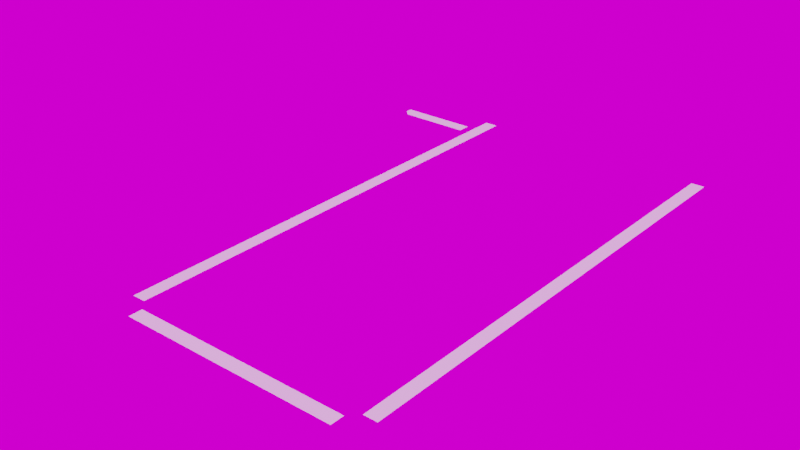 # Source: hudModel.blend  (saved by Blender 3.4.6; exported with 4.5.12 LTS)
import bpy
from mathutils import Matrix  # noqa: F401  (used for matrix-valued properties, if any)

bpy.ops.wm.read_factory_settings(use_empty=True)
scene = bpy.context.scene
scene.name = 'Scene'

# ---- collections
col_collection_1 = bpy.data.collections.new('Collection 1'); scene.collection.children.link(col_collection_1)

# ---- images (referenced by path relative to the original .blend; pixels are not part of the script)
import os
ASSET_DIR = os.environ.get("B2B_ASSET_DIR", "")  # directory of the original .blend (textures are referenced by path, not embedded)
HERE = os.path.dirname(os.path.abspath(__file__))  # packed textures are extracted next to this script under _unpacked/

def load_image(name, relpath, width, height, colorspace="sRGB"):
    """Load a texture the original file referenced (path relative to the .blend, or extracted next to this script)."""
    p = next((c for c in (os.path.join(HERE, relpath), os.path.join(ASSET_DIR, relpath)) if relpath and os.path.exists(c)), "")
    if p:
        img = bpy.data.images.load(p, check_existing=True)
        img.name = name
    else:  # same state as the original file: an image datablock whose file is absent (Cycles renders it pink)
        img = bpy.data.images.new(name, width, height)
        img.source = "FILE"
        img.filepath = "//" + (relpath or name)
    img.colorspace_settings.name = colorspace
    return img
img_blank_tile_png = load_image('blank_tile.png', 'blank_tile.png', 1024, 1024, 'sRGB')
img_wobbly_bridge_2k_hdr = load_image('wobbly_bridge_2k.hdr', 'wobbly_bridge_2k.hdr', 1024, 1024, 'Linear Rec.709')

# ---- materials (node trees are filled in below, after node groups)
mat_material = bpy.data.materials.new('Material')
mat_material.surface_render_method = 'BLENDED'
mat_material.blend_method = 'BLEND'

# ---- node groups
ng_geometry_nodes = bpy.data.node_groups.new('Geometry Nodes', 'GeometryNodeTree')
_s = ng_geometry_nodes.interface.new_socket(name='Geometry', in_out='OUTPUT', socket_type='NodeSocketGeometry')
_s = ng_geometry_nodes.interface.new_socket(name='Geometry', in_out='INPUT', socket_type='NodeSocketGeometry')
ng_geometry_nodes.is_modifier = True
_N = ng_geometry_nodes.nodes; _L = ng_geometry_nodes.links
n0 = _N.new('GeometryNodeStoreNamedAttribute'); n0.name = 'Store Named Attribute'; n0.location = (-215, 140)
n0.data_type = 'FLOAT_VECTOR'
n0.domain = 'CORNER'
n0.inputs[2].default_value = 'uv_map'
n1 = _N.new('NodeGroupOutput'); n1.name = 'Group Output'; n1.location = (600, 0)
n2 = _N.new('ShaderNodeMath'); n2.name = 'Math'; n2.location = (-560, 80)
n2.hide = True
n2.operation = 'MULTIPLY'
n2.inputs[1].default_value = 1.0
n3 = _N.new('ShaderNodeMath'); n3.name = 'Math.005'; n3.location = (-560, -60)
n3.width = 145
n3.hide = True
n3.inputs[1].default_value = 1.0
n4 = _N.new('ShaderNodeMath'); n4.name = 'Math.004'; n4.location = (-560, -20)
n4.width = 145
n4.hide = True
n4.inputs[1].default_value = 1.0
n5 = _N.new('ShaderNodeMath'); n5.name = 'Math.001'; n5.location = (-560, 40)
n5.width = 145
n5.hide = True
n5.operation = 'MULTIPLY'
n5.inputs[1].default_value = 1.0
n6 = _N.new('GeometryNodeMeshGrid'); n6.name = 'Grid'; n6.location = (-240, 140)
n7 = _N.new('ShaderNodeCombineXYZ'); n7.name = 'Combine XYZ'; n7.location = (-240, -20)
n8 = _N.new('ShaderNodeVectorMath'); n8.name = 'Vector Math'; n8.location = (-60, 0)
n8.operation = 'SCALE'
n8.inputs[3].default_value = 0.5
n9 = _N.new('GeometryNodeTransform'); n9.name = 'Transform'; n9.location = (160, 140)
n10 = _N.new('FunctionNodeInputInt'); n10.name = 'Integer.001'; n10.location = (-800, -20)
n10.integer = 22
n10.outputs[0].default_value = 0
n11 = _N.new('FunctionNodeInputInt'); n11.name = 'Integer'; n11.location = (-800, 80)
n11.integer = 10
n11.outputs[0].default_value = 0
n12 = _N.new('GeometryNodeSetMaterial'); n12.name = 'Set Material'; n12.location = (380, 120)
n12.inputs[2].default_value = mat_material
_L.new(n12.outputs[0], n1.inputs[0])
_L.new(n4.outputs[0], n6.inputs[2])
_L.new(n3.outputs[0], n6.inputs[3])
_L.new(n11.outputs[0], n2.inputs[0])
_L.new(n10.outputs[0], n5.inputs[0])
_L.new(n5.outputs[0], n6.inputs[1])
_L.new(n2.outputs[0], n6.inputs[0])
_L.new(n0.outputs[0], n9.inputs[0])
_L.new(n2.outputs[0], n7.inputs[0])
_L.new(n5.outputs[0], n7.inputs[1])
_L.new(n8.outputs[0], n9.inputs[1])
_L.new(n7.outputs[0], n8.inputs[0])
_L.new(n11.outputs[0], n4.inputs[0])
_L.new(n10.outputs[0], n3.inputs[0])
_L.new(n9.outputs[0], n12.inputs[0])
_L.new(n6.outputs[0], n0.inputs[0])
_L.new(n6.outputs[1], n0.inputs[3])
n1.is_active_output = True

# ---- material node trees
mat_material.use_nodes = True; mat_material.node_tree.nodes.clear()
_N = mat_material.node_tree.nodes; _L = mat_material.node_tree.links
n0 = _N.new('ShaderNodeUVMap'); n0.name = 'UV Map'; n0.location = (-200, 460)
n1 = _N.new('ShaderNodeBsdfTransparent'); n1.name = 'Transparent BSDF'; n1.location = (80, 660)
n2 = _N.new('ShaderNodeOutputMaterial'); n2.name = 'Material Output'; n2.location = (520, 600)
n3 = _N.new('ShaderNodeTexImage'); n3.name = 'Image Texture'; n3.location = (20, 460)
n3.image = img_blank_tile_png
n4 = _N.new('ShaderNodeMixShader'); n4.name = 'Mix Shader'; n4.location = (290, 660)
_L.new(n0.outputs[0], n3.inputs[0])
_L.new(n1.outputs[0], n4.inputs[1])
_L.new(n3.outputs[0], n4.inputs[2])
_L.new(n4.outputs[0], n2.inputs[0])
n2.is_active_output = True

# ---- world
world_world = bpy.data.worlds.new('World'); scene.world = world_world
world_world.use_nodes = True; world_world.node_tree.nodes.clear()
_N = world_world.node_tree.nodes; _L = world_world.node_tree.links
n0 = _N.new('ShaderNodeOutputWorld'); n0.name = 'World Output'; n0.location = (300, 300)
n1 = _N.new('ShaderNodeBackground'); n1.name = 'Background'; n1.location = (10, 300)
n2 = _N.new('ShaderNodeTexEnvironment'); n2.name = 'Environment Texture'; n2.location = (-360, 300)
n2.image = img_wobbly_bridge_2k_hdr
_L.new(n1.outputs[0], n0.inputs[0])
_L.new(n2.outputs[0], n1.inputs[0])
n0.is_active_output = True
world_world.color = (0.05088, 0.05088, 0.05088)
world_world.use_sun_shadow = False
world_world.sun_shadow_jitter_overblur = 0.0

# ---- meshes
me_vert = bpy.data.meshes.new('Vert')
me_vert.from_pydata([(0.0, 0.0, 0.0), (0.0, 1.0, 0.0), (0.0, 2.0, 0.0), (0.0, 3.0, 0.0), (0.0, 4.0, 0.0), (0.0, 5.0, 0.0), (0.0, 6.0, 0.0), (0.0, 7.0, 0.0), (0.0, 8.0, 0.0), (0.0, 9.0, 0.0), (0.0, 10.0, 0.0), (0.0, 11.0, 0.0), (0.0, 12.0, 0.0), (0.0, 13.0, 0.0), (0.0, 14.0, 0.0), (0.0, 15.0, 0.0), (0.0, 16.0, 0.0), (0.0, 17.0, 0.0), (0.0, 18.0, 0.0), (0.0, 19.0, 0.0), (0.0, 20.0, 0.0), (0.0, 21.0, 0.0), (0.0, 22.0, 0.0), (1.0, 0.0, 0.0), (1.0, 1.0, 0.0), (1.0, 2.0, 0.0), (1.0, 3.0, 0.0), (1.0, 4.0, 0.0), (1.0, 5.0, 0.0), (1.0, 6.0, 0.0), (1.0, 7.0, 0.0), (1.0, 8.0, 0.0), (1.0, 9.0, 0.0), (1.0, 10.0, 0.0), (1.0, 11.0, 0.0), (1.0, 12.0, 0.0), (1.0, 13.0, 0.0), (1.0, 14.0, 0.0), (1.0, 15.0, 0.0), (1.0, 16.0, 0.0), (1.0, 17.0, 0.0), (1.0, 18.0, 0.0), (1.0, 19.0, 0.0), (1.0, 20.0, 0.0), (1.0, 21.0, 0.0), (1.0, 22.0, 0.0), (2.0, 0.0, 0.0), (2.0, 1.0, 0.0), (2.0, 2.0, 0.0), (2.0, 3.0, 0.0), (2.0, 4.0, 0.0), (2.0, 5.0, 0.0), (2.0, 6.0, 0.0), (2.0, 7.0, 0.0), (2.0, 8.0, 0.0), (2.0, 9.0, 0.0), (2.0, 10.0, 0.0), (2.0, 11.0, 0.0), (2.0, 12.0, 0.0), (2.0, 13.0, 0.0), (2.0, 14.0, 0.0), (2.0, 15.0, 0.0), (2.0, 16.0, 0.0), (2.0, 17.0, 0.0), (2.0, 18.0, 0.0), (2.0, 19.0, 0.0), (2.0, 20.0, 0.0), (2.0, 21.0, 0.0), (2.0, 22.0, 0.0), (3.0, 0.0, 0.0), (3.0, 1.0, 0.0), (3.0, 2.0, 0.0), (3.0, 3.0, 0.0), (3.0, 4.0, 0.0), (3.0, 5.0, 0.0), (3.0, 6.0, 0.0), (3.0, 7.0, 0.0), (3.0, 8.0, 0.0), (3.0, 9.0, 0.0), (3.0, 10.0, 0.0), (3.0, 11.0, 0.0), (3.0, 12.0, 0.0), (3.0, 13.0, 0.0), (3.0, 14.0, 0.0), (3.0, 15.0, 0.0), (3.0, 16.0, 0.0), (3.0, 17.0, 0.0), (3.0, 18.0, 0.0), (3.0, 19.0, 0.0), (3.0, 20.0, 0.0), (3.0, 21.0, 0.0), (3.0, 22.0, 0.0), (4.0, 0.0, 0.0), (4.0, 1.0, 0.0), (4.0, 2.0, 0.0), (4.0, 3.0, 0.0), (4.0, 4.0, 0.0), (4.0, 5.0, 0.0), (4.0, 6.0, 0.0), (4.0, 7.0, 0.0), (4.0, 8.0, 0.0), (4.0, 9.0, 0.0), (4.0, 10.0, 0.0), (4.0, 11.0, 0.0), (4.0, 12.0, 0.0), (4.0, 13.0, 0.0), (4.0, 14.0, 0.0), (4.0, 15.0, 0.0), (4.0, 16.0, 0.0), (4.0, 17.0, 0.0), (4.0, 18.0, 0.0), (4.0, 19.0, 0.0), (4.0, 20.0, 0.0), (4.0, 21.0, 0.0), (4.0, 22.0, 0.0), (5.0, 0.0, 0.0), (5.0, 1.0, 0.0), (5.0, 2.0, 0.0), (5.0, 3.0, 0.0), (5.0, 4.0, 0.0), (5.0, 5.0, 0.0), (5.0, 6.0, 0.0), (5.0, 7.0, 0.0), (5.0, 8.0, 0.0), (5.0, 9.0, 0.0), (5.0, 10.0, 0.0), (5.0, 11.0, 0.0), (5.0, 12.0, 0.0), (5.0, 13.0, 0.0), (5.0, 14.0, 0.0), (5.0, 15.0, 0.0), (5.0, 16.0, 0.0), (5.0, 17.0, 0.0), (5.0, 18.0, 0.0), (5.0, 19.0, 0.0), (5.0, 20.0, 0.0), (5.0, 21.0, 0.0), (5.0, 22.0, 0.0), (6.0, 0.0, 0.0), (6.0, 1.0, 0.0), (6.0, 2.0, 0.0), (6.0, 3.0, 0.0), (6.0, 4.0, 0.0), (6.0, 5.0, 0.0), (6.0, 6.0, 0.0), (6.0, 7.0, 0.0), (6.0, 8.0, 0.0), (6.0, 9.0, 0.0), (6.0, 10.0, 0.0), (6.0, 11.0, 0.0), (6.0, 12.0, 0.0), (6.0, 13.0, 0.0), (6.0, 14.0, 0.0), (6.0, 15.0, 0.0), (6.0, 16.0, 0.0), (6.0, 17.0, 0.0), (6.0, 18.0, 0.0), (6.0, 19.0, 0.0), (6.0, 20.0, 0.0), (6.0, 21.0, 0.0), (6.0, 22.0, 0.0), (7.0, 0.0, 0.0), (7.0, 1.0, 0.0), (7.0, 2.0, 0.0), (7.0, 3.0, 0.0), (7.0, 4.0, 0.0), (7.0, 5.0, 0.0), (7.0, 6.0, 0.0), (7.0, 7.0, 0.0), (7.0, 8.0, 0.0), (7.0, 9.0, 0.0), (7.0, 10.0, 0.0), (7.0, 11.0, 0.0), (7.0, 12.0, 0.0), (7.0, 13.0, 0.0), (7.0, 14.0, 0.0), (7.0, 15.0, 0.0), (7.0, 16.0, 0.0), (7.0, 17.0, 0.0), (7.0, 18.0, 0.0), (7.0, 19.0, 0.0), (7.0, 20.0, 0.0), (7.0, 21.0, 0.0), (7.0, 22.0, 0.0), (8.0, 0.0, 0.0), (8.0, 1.0, 0.0), (8.0, 2.0, 0.0), (8.0, 3.0, 0.0), (8.0, 4.0, 0.0), (8.0, 5.0, 0.0), (8.0, 6.0, 0.0), (8.0, 7.0, 0.0), (8.0, 8.0, 0.0), (8.0, 9.0, 0.0), (8.0, 10.0, 0.0), (8.0, 11.0, 0.0), (8.0, 12.0, 0.0), (8.0, 13.0, 0.0), (8.0, 14.0, 0.0), (8.0, 15.0, 0.0), (8.0, 16.0, 0.0), (8.0, 17.0, 0.0), (8.0, 18.0, 0.0), (8.0, 19.0, 0.0), (8.0, 20.0, 0.0), (8.0, 21.0, 0.0), (8.0, 22.0, 0.0), (9.0, 0.0, 0.0), (9.0, 1.0, 0.0), (9.0, 2.0, 0.0), (9.0, 3.0, 0.0), (9.0, 4.0, 0.0), (9.0, 5.0, 0.0), (9.0, 6.0, 0.0), (9.0, 7.0, 0.0), (9.0, 8.0, 0.0), (9.0, 9.0, 0.0), (9.0, 10.0, 0.0), (9.0, 11.0, 0.0), (9.0, 12.0, 0.0), (9.0, 13.0, 0.0), (9.0, 14.0, 0.0), (9.0, 15.0, 0.0), (9.0, 16.0, 0.0), (9.0, 17.0, 0.0), (9.0, 18.0, 0.0), (9.0, 19.0, 0.0), (9.0, 20.0, 0.0), (9.0, 21.0, 0.0), (9.0, 22.0, 0.0), (10.0, 0.0, 0.0), (10.0, 1.0, 0.0), (10.0, 2.0, 0.0), (10.0, 3.0, 0.0), (10.0, 4.0, 0.0), (10.0, 5.0, 0.0), (10.0, 6.0, 0.0), (10.0, 7.0, 0.0), (10.0, 8.0, 0.0), (10.0, 9.0, 0.0), (10.0, 10.0, 0.0), (10.0, 11.0, 0.0), (10.0, 12.0, 0.0), (10.0, 13.0, 0.0), (10.0, 14.0, 0.0), (10.0, 15.0, 0.0), (10.0, 16.0, 0.0), (10.0, 17.0, 0.0), (10.0, 18.0, 0.0), (10.0, 19.0, 0.0), (10.0, 20.0, 0.0), (10.0, 21.0, 0.0), (10.0, 22.0, 0.0)], [], [(0, 23, 24, 1), (1, 24, 25, 2), (2, 25, 26, 3), (3, 26, 27, 4), (4, 27, 28, 5), (5, 28, 29, 6), (6, 29, 30, 7), (7, 30, 31, 8), (8, 31, 32, 9), (9, 32, 33, 10), (10, 33, 34, 11), (11, 34, 35, 12), (12, 35, 36, 13), (13, 36, 37, 14), (14, 37, 38, 15), (15, 38, 39, 16), (16, 39, 40, 17), (17, 40, 41, 18), (18, 41, 42, 19), (19, 42, 43, 20), (20, 43, 44, 21), (21, 44, 45, 22), (23, 46, 47, 24), (24, 47, 48, 25), (25, 48, 49, 26), (26, 49, 50, 27), (27, 50, 51, 28), (28, 51, 52, 29), (29, 52, 53, 30), (30, 53, 54, 31), (31, 54, 55, 32), (32, 55, 56, 33), (33, 56, 57, 34), (34, 57, 58, 35), (35, 58, 59, 36), (36, 59, 60, 37), (37, 60, 61, 38), (38, 61, 62, 39), (39, 62, 63, 40), (40, 63, 64, 41), (41, 64, 65, 42), (42, 65, 66, 43), (43, 66, 67, 44), (44, 67, 68, 45), (46, 69, 70, 47), (47, 70, 71, 48), (48, 71, 72, 49), (49, 72, 73, 50), (50, 73, 74, 51), (51, 74, 75, 52), (52, 75, 76, 53), (53, 76, 77, 54), (54, 77, 78, 55), (55, 78, 79, 56), (56, 79, 80, 57), (57, 80, 81, 58), (58, 81, 82, 59), (59, 82, 83, 60), (60, 83, 84, 61), (61, 84, 85, 62), (62, 85, 86, 63), (63, 86, 87, 64), (64, 87, 88, 65), (65, 88, 89, 66), (66, 89, 90, 67), (67, 90, 91, 68), (69, 92, 93, 70), (70, 93, 94, 71), (71, 94, 95, 72), (72, 95, 96, 73), (73, 96, 97, 74), (74, 97, 98, 75), (75, 98, 99, 76), (76, 99, 100, 77), (77, 100, 101, 78), (78, 101, 102, 79), (79, 102, 103, 80), (80, 103, 104, 81), (81, 104, 105, 82), (82, 105, 106, 83), (83, 106, 107, 84), (84, 107, 108, 85), (85, 108, 109, 86), (86, 109, 110, 87), (87, 110, 111, 88), (88, 111, 112, 89), (89, 112, 113, 90), (90, 113, 114, 91), (92, 115, 116, 93), (93, 116, 117, 94), (94, 117, 118, 95), (95, 118, 119, 96), (96, 119, 120, 97), (97, 120, 121, 98), (98, 121, 122, 99), (99, 122, 123, 100), (100, 123, 124, 101), (101, 124, 125, 102), (102, 125, 126, 103), (103, 126, 127, 104), (104, 127, 128, 105), (105, 128, 129, 106), (106, 129, 130, 107), (107, 130, 131, 108), (108, 131, 132, 109), (109, 132, 133, 110), (110, 133, 134, 111), (111, 134, 135, 112), (112, 135, 136, 113), (113, 136, 137, 114), (115, 138, 139, 116), (116, 139, 140, 117), (117, 140, 141, 118), (118, 141, 142, 119), (119, 142, 143, 120), (120, 143, 144, 121), (121, 144, 145, 122), (122, 145, 146, 123), (123, 146, 147, 124), (124, 147, 148, 125), (125, 148, 149, 126), (126, 149, 150, 127), (127, 150, 151, 128), (128, 151, 152, 129), (129, 152, 153, 130), (130, 153, 154, 131), (131, 154, 155, 132), (132, 155, 156, 133), (133, 156, 157, 134), (134, 157, 158, 135), (135, 158, 159, 136), (136, 159, 160, 137), (138, 161, 162, 139), (139, 162, 163, 140), (140, 163, 164, 141), (141, 164, 165, 142), (142, 165, 166, 143), (143, 166, 167, 144), (144, 167, 168, 145), (145, 168, 169, 146), (146, 169, 170, 147), (147, 170, 171, 148), (148, 171, 172, 149), (149, 172, 173, 150), (150, 173, 174, 151), (151, 174, 175, 152), (152, 175, 176, 153), (153, 176, 177, 154), (154, 177, 178, 155), (155, 178, 179, 156), (156, 179, 180, 157), (157, 180, 181, 158), (158, 181, 182, 159), (159, 182, 183, 160), (161, 184, 185, 162), (162, 185, 186, 163), (163, 186, 187, 164), (164, 187, 188, 165), (165, 188, 189, 166), (166, 189, 190, 167), (167, 190, 191, 168), (168, 191, 192, 169), (169, 192, 193, 170), (170, 193, 194, 171), (171, 194, 195, 172), (172, 195, 196, 173), (173, 196, 197, 174), (174, 197, 198, 175), (175, 198, 199, 176), (176, 199, 200, 177), (177, 200, 201, 178), (178, 201, 202, 179), (179, 202, 203, 180), (180, 203, 204, 181), (181, 204, 205, 182), (182, 205, 206, 183), (184, 207, 208, 185), (185, 208, 209, 186), (186, 209, 210, 187), (187, 210, 211, 188), (188, 211, 212, 189), (189, 212, 213, 190), (190, 213, 214, 191), (191, 214, 215, 192), (192, 215, 216, 193), (193, 216, 217, 194), (194, 217, 218, 195), (195, 218, 219, 196), (196, 219, 220, 197), (197, 220, 221, 198), (198, 221, 222, 199), (199, 222, 223, 200), (200, 223, 224, 201), (201, 224, 225, 202), (202, 225, 226, 203), (203, 226, 227, 204), (204, 227, 228, 205), (205, 228, 229, 206), (207, 230, 231, 208), (208, 231, 232, 209), (209, 232, 233, 210), (210, 233, 234, 211), (211, 234, 235, 212), (212, 235, 236, 213), (213, 236, 237, 214), (214, 237, 238, 215), (215, 238, 239, 216), (216, 239, 240, 217), (217, 240, 241, 218), (218, 241, 242, 219), (219, 242, 243, 220), (220, 243, 244, 221), (221, 244, 245, 222), (222, 245, 246, 223), (223, 246, 247, 224), (224, 247, 248, 225), (225, 248, 249, 226), (226, 249, 250, 227), (227, 250, 251, 228), (228, 251, 252, 229)])
me_vert.polygons.foreach_set('material_index', [1, 1, 1, 1, 1, 1, 1, 1, 1, 1, 1, 1, 1, 1, 1, 1, 1, 1, 1, 1, 1, 1, 1, 1, 1, 1, 1, 1, 1, 1, 1, 1, 1, 1, 1, 1, 1, 1, 1, 1, 1, 1, 1, 1, 1, 1, 1, 1, 1, 1, 1, 1, 1, 1, 1, 1, 1, 1, 1, 1, 1, 1, 1, 1, 1, 1, 1, 1, 1, 1, 1, 1, 1, 1, 1, 1, 1, 1, 1, 1, 1, 1, 1, 1, 1, 1, 1, 1, 1, 1, 1, 1, 1, 1, 1, 1, 1, 1, 1, 1, 1, 1, 1, 1, 1, 1, 1, 1, 1, 1, 1, 1, 1, 1, 1, 1, 1, 1, 1, 1, 1, 1, 1, 1, 1, 1, 1, 1, 1, 1, 1, 1, 1, 1, 1, 1, 1, 1, 1, 1, 1, 1, 1, 1, 1, 1, 1, 1, 1, 1, 1, 1, 1, 1, 1, 1, 1, 1, 1, 1, 1, 1, 1, 1, 1, 1, 1, 1, 1, 1, 1, 1, 1, 1, 1, 1, 1, 1, 1, 1, 1, 1, 1, 1, 1, 1, 1, 1, 1, 1, 1, 1, 1, 1, 1, 1, 1, 1, 1, 1, 1, 1, 1, 1, 1, 1, 1, 1, 1, 1, 1, 1, 1, 1, 1, 1, 1, 1, 1, 1])
_uv = me_vert.uv_layers.new(name='uv_map')
_uv.uv.foreach_set('vector', [0.0, 0.0, 0.1, 0.0, 0.1, 0.04545, 0.0, 0.04545, 0.0, 0.04545, 0.1, 0.04545, 0.1, 0.09091, 0.0, 0.09091, 0.0, 0.09091, 0.1, 0.09091, 0.1, 0.1364, 0.0, 0.1364, 0.0, 0.1364, 0.1, 0.1364, 0.1, 0.1818, 0.0, 0.1818, 0.0, 0.1818, 0.1, 0.1818, 0.1, 0.2273, 0.0, 0.2273, 0.0, 0.2273, 0.1, 0.2273, 0.1, 0.2727, 0.0, 0.2727, 0.0, 0.2727, 0.1, 0.2727, 0.1, 0.3182, 0.0, 0.3182, 0.0, 0.3182, 0.1, 0.3182, 0.1, 0.3636, 0.0, 0.3636, 0.0, 0.3636, 0.1, 0.3636, 0.1, 0.4091, 0.0, 0.4091, 0.0, 0.4091, 0.1, 0.4091, 0.1, 0.4545, 0.0, 0.4545, 0.0, 0.4545, 0.1, 0.4545, 0.1, 0.5, 0.0, 0.5, 0.0, 0.5, 0.1, 0.5, 0.1, 0.5455, 0.0, 0.5455, 0.0, 0.5455, 0.1, 0.5455, 0.1, 0.5909, 0.0, 0.5909, 0.0, 0.5909, 0.1, 0.5909, 0.1, 0.6364, 0.0, 0.6364, 0.0, 0.6364, 0.1, 0.6364, 0.1, 0.6818, 0.0, 0.6818, 0.0, 0.6818, 0.1, 0.6818, 0.1, 0.7273, 0.0, 0.7273, 0.0, 0.7273, 0.1, 0.7273, 0.1, 0.7727, 0.0, 0.7727, 0.0, 0.7727, 0.1, 0.7727, 0.1, 0.8182, 0.0, 0.8182, 0.0, 0.8182, 0.1, 0.8182, 0.1, 0.8636, 0.0, 0.8636, 0.0, 0.8636, 0.1, 0.8636, 0.1, 0.9091, 0.0, 0.9091, 0.0, 0.9091, 0.1, 0.9091, 0.1, 0.9545, 0.0, 0.9545, 0.0, 0.9545, 0.1, 0.9545, 0.1, 1.0, 0.0, 1.0, 0.1, 0.0, 0.2, 0.0, 0.2, 0.04545, 0.1, 0.04545, 0.1, 0.04545, 0.2, 0.04545, 0.2, 0.09091, 0.1, 0.09091, 0.1, 0.09091, 0.2, 0.09091, 0.2, 0.1364, 0.1, 0.1364, 0.1, 0.1364, 0.2, 0.1364, 0.2, 0.1818, 0.1, 0.1818, 0.1, 0.1818, 0.2, 0.1818, 0.2, 0.2273, 0.1, 0.2273, 0.1, 0.2273, 0.2, 0.2273, 0.2, 0.2727, 0.1, 0.2727, 0.1, 0.2727, 0.2, 0.2727, 0.2, 0.3182, 0.1, 0.3182, 0.1, 0.3182, 0.2, 0.3182, 0.2, 0.3636, 0.1, 0.3636, 0.1, 0.3636, 0.2, 0.3636, 0.2, 0.4091, 0.1, 0.4091, 0.1, 0.4091, 0.2, 0.4091, 0.2, 0.4545, 0.1, 0.4545, 0.1, 0.4545, 0.2, 0.4545, 0.2, 0.5, 0.1, 0.5, 0.1, 0.5, 0.2, 0.5, 0.2, 0.5455, 0.1, 0.5455, 0.1, 0.5455, 0.2, 0.5455, 0.2, 0.5909, 0.1, 0.5909, 0.1, 0.5909, 0.2, 0.5909, 0.2, 0.6364, 0.1, 0.6364, 0.1, 0.6364, 0.2, 0.6364, 0.2, 0.6818, 0.1, 0.6818, 0.1, 0.6818, 0.2, 0.6818, 0.2, 0.7273, 0.1, 0.7273, 0.1, 0.7273, 0.2, 0.7273, 0.2, 0.7727, 0.1, 0.7727, 0.1, 0.7727, 0.2, 0.7727, 0.2, 0.8182, 0.1, 0.8182, 0.1, 0.8182, 0.2, 0.8182, 0.2, 0.8636, 0.1, 0.8636, 0.1, 0.8636, 0.2, 0.8636, 0.2, 0.9091, 0.1, 0.9091, 0.1, 0.9091, 0.2, 0.9091, 0.2, 0.9545, 0.1, 0.9545, 0.1, 0.9545, 0.2, 0.9545, 0.2, 1.0, 0.1, 1.0, 0.2, 0.0, 0.3, 0.0, 0.3, 0.04545, 0.2, 0.04545, 0.2, 0.04545, 0.3, 0.04545, 0.3, 0.09091, 0.2, 0.09091, 0.2, 0.09091, 0.3, 0.09091, 0.3, 0.1364, 0.2, 0.1364, 0.2, 0.1364, 0.3, 0.1364, 0.3, 0.1818, 0.2, 0.1818, 0.2, 0.1818, 0.3, 0.1818, 0.3, 0.2273, 0.2, 0.2273, 0.2, 0.2273, 0.3, 0.2273, 0.3, 0.2727, 0.2, 0.2727, 0.2, 0.2727, 0.3, 0.2727, 0.3, 0.3182, 0.2, 0.3182, 0.2, 0.3182, 0.3, 0.3182, 0.3, 0.3636, 0.2, 0.3636, 0.2, 0.3636, 0.3, 0.3636, 0.3, 0.4091, 0.2, 0.4091, 0.2, 0.4091, 0.3, 0.4091, 0.3, 0.4545, 0.2, 0.4545, 0.2, 0.4545, 0.3, 0.4545, 0.3, 0.5, 0.2, 0.5, 0.2, 0.5, 0.3, 0.5, 0.3, 0.5455, 0.2, 0.5455, 0.2, 0.5455, 0.3, 0.5455, 0.3, 0.5909, 0.2, 0.5909, 0.2, 0.5909, 0.3, 0.5909, 0.3, 0.6364, 0.2, 0.6364, 0.2, 0.6364, 0.3, 0.6364, 0.3, 0.6818, 0.2, 0.6818, 0.2, 0.6818, 0.3, 0.6818, 0.3, 0.7273, 0.2, 0.7273, 0.2, 0.7273, 0.3, 0.7273, 0.3, 0.7727, 0.2, 0.7727, 0.2, 0.7727, 0.3, 0.7727, 0.3, 0.8182, 0.2, 0.8182, 0.2, 0.8182, 0.3, 0.8182, 0.3, 0.8636, 0.2, 0.8636, 0.2, 0.8636, 0.3, 0.8636, 0.3, 0.9091, 0.2, 0.9091, 0.2, 0.9091, 0.3, 0.9091, 0.3, 0.9545, 0.2, 0.9545, 0.2, 0.9545, 0.3, 0.9545, 0.3, 1.0, 0.2, 1.0, 0.3, 0.0, 0.4, 0.0, 0.4, 0.04545, 0.3, 0.04545, 0.3, 0.04545, 0.4, 0.04545, 0.4, 0.09091, 0.3, 0.09091, 0.3, 0.09091, 0.4, 0.09091, 0.4, 0.1364, 0.3, 0.1364, 0.3, 0.1364, 0.4, 0.1364, 0.4, 0.1818, 0.3, 0.1818, 0.3, 0.1818, 0.4, 0.1818, 0.4, 0.2273, 0.3, 0.2273, 0.3, 0.2273, 0.4, 0.2273, 0.4, 0.2727, 0.3, 0.2727, 0.3, 0.2727, 0.4, 0.2727, 0.4, 0.3182, 0.3, 0.3182, 0.3, 0.3182, 0.4, 0.3182, 0.4, 0.3636, 0.3, 0.3636, 0.3, 0.3636, 0.4, 0.3636, 0.4, 0.4091, 0.3, 0.4091, 0.3, 0.4091, 0.4, 0.4091, 0.4, 0.4545, 0.3, 0.4545, 0.3, 0.4545, 0.4, 0.4545, 0.4, 0.5, 0.3, 0.5, 0.3, 0.5, 0.4, 0.5, 0.4, 0.5455, 0.3, 0.5455, 0.3, 0.5455, 0.4, 0.5455, 0.4, 0.5909, 0.3, 0.5909, 0.3, 0.5909, 0.4, 0.5909, 0.4, 0.6364, 0.3, 0.6364, 0.3, 0.6364, 0.4, 0.6364, 0.4, 0.6818, 0.3, 0.6818, 0.3, 0.6818, 0.4, 0.6818, 0.4, 0.7273, 0.3, 0.7273, 0.3, 0.7273, 0.4, 0.7273, 0.4, 0.7727, 0.3, 0.7727, 0.3, 0.7727, 0.4, 0.7727, 0.4, 0.8182, 0.3, 0.8182, 0.3, 0.8182, 0.4, 0.8182, 0.4, 0.8636, 0.3, 0.8636, 0.3, 0.8636, 0.4, 0.8636, 0.4, 0.9091, 0.3, 0.9091, 0.3, 0.9091, 0.4, 0.9091, 0.4, 0.9545, 0.3, 0.9545, 0.3, 0.9545, 0.4, 0.9545, 0.4, 1.0, 0.3, 1.0, 0.4, 0.0, 0.5, 0.0, 0.5, 0.04545, 0.4, 0.04545, 0.4, 0.04545, 0.5, 0.04545, 0.5, 0.09091, 0.4, 0.09091, 0.4, 0.09091, 0.5, 0.09091, 0.5, 0.1364, 0.4, 0.1364, 0.4, 0.1364, 0.5, 0.1364, 0.5, 0.1818, 0.4, 0.1818, 0.4, 0.1818, 0.5, 0.1818, 0.5, 0.2273, 0.4, 0.2273, 0.4, 0.2273, 0.5, 0.2273, 0.5, 0.2727, 0.4, 0.2727, 0.4, 0.2727, 0.5, 0.2727, 0.5, 0.3182, 0.4, 0.3182, 0.4, 0.3182, 0.5, 0.3182, 0.5, 0.3636, 0.4, 0.3636, 0.4, 0.3636, 0.5, 0.3636, 0.5, 0.4091, 0.4, 0.4091, 0.4, 0.4091, 0.5, 0.4091, 0.5, 0.4545, 0.4, 0.4545, 0.4, 0.4545, 0.5, 0.4545, 0.5, 0.5, 0.4, 0.5, 0.4, 0.5, 0.5, 0.5, 0.5, 0.5455, 0.4, 0.5455, 0.4, 0.5455, 0.5, 0.5455, 0.5, 0.5909, 0.4, 0.5909, 0.4, 0.5909, 0.5, 0.5909, 0.5, 0.6364, 0.4, 0.6364, 0.4, 0.6364, 0.5, 0.6364, 0.5, 0.6818, 0.4, 0.6818, 0.4, 0.6818, 0.5, 0.6818, 0.5, 0.7273, 0.4, 0.7273, 0.4, 0.7273, 0.5, 0.7273, 0.5, 0.7727, 0.4, 0.7727, 0.4, 0.7727, 0.5, 0.7727, 0.5, 0.8182, 0.4, 0.8182, 0.4, 0.8182, 0.5, 0.8182, 0.5, 0.8636, 0.4, 0.8636, 0.4, 0.8636, 0.5, 0.8636, 0.5, 0.9091, 0.4, 0.9091, 0.4, 0.9091, 0.5, 0.9091, 0.5, 0.9545, 0.4, 0.9545, 0.4, 0.9545, 0.5, 0.9545, 0.5, 1.0, 0.4, 1.0, 0.5, 0.0, 0.6, 0.0, 0.6, 0.04545, 0.5, 0.04545, 0.5, 0.04545, 0.6, 0.04545, 0.6, 0.09091, 0.5, 0.09091, 0.5, 0.09091, 0.6, 0.09091, 0.6, 0.1364, 0.5, 0.1364, 0.5, 0.1364, 0.6, 0.1364, 0.6, 0.1818, 0.5, 0.1818, 0.5, 0.1818, 0.6, 0.1818, 0.6, 0.2273, 0.5, 0.2273, 0.5, 0.2273, 0.6, 0.2273, 0.6, 0.2727, 0.5, 0.2727, 0.5, 0.2727, 0.6, 0.2727, 0.6, 0.3182, 0.5, 0.3182, 0.5, 0.3182, 0.6, 0.3182, 0.6, 0.3636, 0.5, 0.3636, 0.5, 0.3636, 0.6, 0.3636, 0.6, 0.4091, 0.5, 0.4091, 0.5, 0.4091, 0.6, 0.4091, 0.6, 0.4545, 0.5, 0.4545, 0.5, 0.4545, 0.6, 0.4545, 0.6, 0.5, 0.5, 0.5, 0.5, 0.5, 0.6, 0.5, 0.6, 0.5455, 0.5, 0.5455, 0.5, 0.5455, 0.6, 0.5455, 0.6, 0.5909, 0.5, 0.5909, 0.5, 0.5909, 0.6, 0.5909, 0.6, 0.6364, 0.5, 0.6364, 0.5, 0.6364, 0.6, 0.6364, 0.6, 0.6818, 0.5, 0.6818, 0.5, 0.6818, 0.6, 0.6818, 0.6, 0.7273, 0.5, 0.7273, 0.5, 0.7273, 0.6, 0.7273, 0.6, 0.7727, 0.5, 0.7727, 0.5, 0.7727, 0.6, 0.7727, 0.6, 0.8182, 0.5, 0.8182, 0.5, 0.8182, 0.6, 0.8182, 0.6, 0.8636, 0.5, 0.8636, 0.5, 0.8636, 0.6, 0.8636, 0.6, 0.9091, 0.5, 0.9091, 0.5, 0.9091, 0.6, 0.9091, 0.6, 0.9545, 0.5, 0.9545, 0.5, 0.9545, 0.6, 0.9545, 0.6, 1.0, 0.5, 1.0, 0.6, 0.0, 0.7, 0.0, 0.7, 0.04545, 0.6, 0.04545, 0.6, 0.04545, 0.7, 0.04545, 0.7, 0.09091, 0.6, 0.09091, 0.6, 0.09091, 0.7, 0.09091, 0.7, 0.1364, 0.6, 0.1364, 0.6, 0.1364, 0.7, 0.1364, 0.7, 0.1818, 0.6, 0.1818, 0.6, 0.1818, 0.7, 0.1818, 0.7, 0.2273, 0.6, 0.2273, 0.6, 0.2273, 0.7, 0.2273, 0.7, 0.2727, 0.6, 0.2727, 0.6, 0.2727, 0.7, 0.2727, 0.7, 0.3182, 0.6, 0.3182, 0.6, 0.3182, 0.7, 0.3182, 0.7, 0.3636, 0.6, 0.3636, 0.6, 0.3636, 0.7, 0.3636, 0.7, 0.4091, 0.6, 0.4091, 0.6, 0.4091, 0.7, 0.4091, 0.7, 0.4545, 0.6, 0.4545, 0.6, 0.4545, 0.7, 0.4545, 0.7, 0.5, 0.6, 0.5, 0.6, 0.5, 0.7, 0.5, 0.7, 0.5455, 0.6, 0.5455, 0.6, 0.5455, 0.7, 0.5455, 0.7, 0.5909, 0.6, 0.5909, 0.6, 0.5909, 0.7, 0.5909, 0.7, 0.6364, 0.6, 0.6364, 0.6, 0.6364, 0.7, 0.6364, 0.7, 0.6818, 0.6, 0.6818, 0.6, 0.6818, 0.7, 0.6818, 0.7, 0.7273, 0.6, 0.7273, 0.6, 0.7273, 0.7, 0.7273, 0.7, 0.7727, 0.6, 0.7727, 0.6, 0.7727, 0.7, 0.7727, 0.7, 0.8182, 0.6, 0.8182, 0.6, 0.8182, 0.7, 0.8182, 0.7, 0.8636, 0.6, 0.8636, 0.6, 0.8636, 0.7, 0.8636, 0.7, 0.9091, 0.6, 0.9091, 0.6, 0.9091, 0.7, 0.9091, 0.7, 0.9545, 0.6, 0.9545, 0.6, 0.9545, 0.7, 0.9545, 0.7, 1.0, 0.6, 1.0, 0.7, 0.0, 0.8, 0.0, 0.8, 0.04545, 0.7, 0.04545, 0.7, 0.04545, 0.8, 0.04545, 0.8, 0.09091, 0.7, 0.09091, 0.7, 0.09091, 0.8, 0.09091, 0.8, 0.1364, 0.7, 0.1364, 0.7, 0.1364, 0.8, 0.1364, 0.8, 0.1818, 0.7, 0.1818, 0.7, 0.1818, 0.8, 0.1818, 0.8, 0.2273, 0.7, 0.2273, 0.7, 0.2273, 0.8, 0.2273, 0.8, 0.2727, 0.7, 0.2727, 0.7, 0.2727, 0.8, 0.2727, 0.8, 0.3182, 0.7, 0.3182, 0.7, 0.3182, 0.8, 0.3182, 0.8, 0.3636, 0.7, 0.3636, 0.7, 0.3636, 0.8, 0.3636, 0.8, 0.4091, 0.7, 0.4091, 0.7, 0.4091, 0.8, 0.4091, 0.8, 0.4545, 0.7, 0.4545, 0.7, 0.4545, 0.8, 0.4545, 0.8, 0.5, 0.7, 0.5, 0.7, 0.5, 0.8, 0.5, 0.8, 0.5455, 0.7, 0.5455, 0.7, 0.5455, 0.8, 0.5455, 0.8, 0.5909, 0.7, 0.5909, 0.7, 0.5909, 0.8, 0.5909, 0.8, 0.6364, 0.7, 0.6364, 0.7, 0.6364, 0.8, 0.6364, 0.8, 0.6818, 0.7, 0.6818, 0.7, 0.6818, 0.8, 0.6818, 0.8, 0.7273, 0.7, 0.7273, 0.7, 0.7273, 0.8, 0.7273, 0.8, 0.7727, 0.7, 0.7727, 0.7, 0.7727, 0.8, 0.7727, 0.8, 0.8182, 0.7, 0.8182, 0.7, 0.8182, 0.8, 0.8182, 0.8, 0.8636, 0.7, 0.8636, 0.7, 0.8636, 0.8, 0.8636, 0.8, 0.9091, 0.7, 0.9091, 0.7, 0.9091, 0.8, 0.9091, 0.8, 0.9545, 0.7, 0.9545, 0.7, 0.9545, 0.8, 0.9545, 0.8, 1.0, 0.7, 1.0, 0.8, 0.0, 0.9, 0.0, 0.9, 0.04545, 0.8, 0.04545, 0.8, 0.04545, 0.9, 0.04545, 0.9, 0.09091, 0.8, 0.09091, 0.8, 0.09091, 0.9, 0.09091, 0.9, 0.1364, 0.8, 0.1364, 0.8, 0.1364, 0.9, 0.1364, 0.9, 0.1818, 0.8, 0.1818, 0.8, 0.1818, 0.9, 0.1818, 0.9, 0.2273, 0.8, 0.2273, 0.8, 0.2273, 0.9, 0.2273, 0.9, 0.2727, 0.8, 0.2727, 0.8, 0.2727, 0.9, 0.2727, 0.9, 0.3182, 0.8, 0.3182, 0.8, 0.3182, 0.9, 0.3182, 0.9, 0.3636, 0.8, 0.3636, 0.8, 0.3636, 0.9, 0.3636, 0.9, 0.4091, 0.8, 0.4091, 0.8, 0.4091, 0.9, 0.4091, 0.9, 0.4545, 0.8, 0.4545, 0.8, 0.4545, 0.9, 0.4545, 0.9, 0.5, 0.8, 0.5, 0.8, 0.5, 0.9, 0.5, 0.9, 0.5455, 0.8, 0.5455, 0.8, 0.5455, 0.9, 0.5455, 0.9, 0.5909, 0.8, 0.5909, 0.8, 0.5909, 0.9, 0.5909, 0.9, 0.6364, 0.8, 0.6364, 0.8, 0.6364, 0.9, 0.6364, 0.9, 0.6818, 0.8, 0.6818, 0.8, 0.6818, 0.9, 0.6818, 0.9, 0.7273, 0.8, 0.7273, 0.8, 0.7273, 0.9, 0.7273, 0.9, 0.7727, 0.8, 0.7727, 0.8, 0.7727, 0.9, 0.7727, 0.9, 0.8182, 0.8, 0.8182, 0.8, 0.8182, 0.9, 0.8182, 0.9, 0.8636, 0.8, 0.8636, 0.8, 0.8636, 0.9, 0.8636, 0.9, 0.9091, 0.8, 0.9091, 0.8, 0.9091, 0.9, 0.9091, 0.9, 0.9545, 0.8, 0.9545, 0.8, 0.9545, 0.9, 0.9545, 0.9, 1.0, 0.8, 1.0, 0.9, 0.0, 1.0, 0.0, 1.0, 0.04545, 0.9, 0.04545, 0.9, 0.04545, 1.0, 0.04545, 1.0, 0.09091, 0.9, 0.09091, 0.9, 0.09091, 1.0, 0.09091, 1.0, 0.1364, 0.9, 0.1364, 0.9, 0.1364, 1.0, 0.1364, 1.0, 0.1818, 0.9, 0.1818, 0.9, 0.1818, 1.0, 0.1818, 1.0, 0.2273, 0.9, 0.2273, 0.9, 0.2273, 1.0, 0.2273, 1.0, 0.2727, 0.9, 0.2727, 0.9, 0.2727, 1.0, 0.2727, 1.0, 0.3182, 0.9, 0.3182, 0.9, 0.3182, 1.0, 0.3182, 1.0, 0.3636, 0.9, 0.3636, 0.9, 0.3636, 1.0, 0.3636, 1.0, 0.4091, 0.9, 0.4091, 0.9, 0.4091, 1.0, 0.4091, 1.0, 0.4545, 0.9, 0.4545, 0.9, 0.4545, 1.0, 0.4545, 1.0, 0.5, 0.9, 0.5, 0.9, 0.5, 1.0, 0.5, 1.0, 0.5455, 0.9, 0.5455, 0.9, 0.5455, 1.0, 0.5455, 1.0, 0.5909, 0.9, 0.5909, 0.9, 0.5909, 1.0, 0.5909, 1.0, 0.6364, 0.9, 0.6364, 0.9, 0.6364, 1.0, 0.6364, 1.0, 0.6818, 0.9, 0.6818, 0.9, 0.6818, 1.0, 0.6818, 1.0, 0.7273, 0.9, 0.7273, 0.9, 0.7273, 1.0, 0.7273, 1.0, 0.7727, 0.9, 0.7727, 0.9, 0.7727, 1.0, 0.7727, 1.0, 0.8182, 0.9, 0.8182, 0.9, 0.8182, 1.0, 0.8182, 1.0, 0.8636, 0.9, 0.8636, 0.9, 0.8636, 1.0, 0.8636, 1.0, 0.9091, 0.9, 0.9091, 0.9, 0.9091, 1.0, 0.9091, 1.0, 0.9545, 0.9, 0.9545, 0.9, 0.9545, 1.0, 0.9545, 1.0, 1.0, 0.9, 1.0])
_uv = me_vert.uv_layers.new(name='UVMap')
_uv.uv.foreach_set('vector', [0.0, 0.0, 1.0, 0.0, 1.0, 1.0, 0.0, 1.0, 0.0, 0.0, 1.0, 0.0, 1.0, 1.0, 0.0, 1.0, 0.0, 0.0, 1.0, 0.0, 1.0, 1.0, 0.0, 1.0, 0.0, 0.0, 1.0, 0.0, 1.0, 1.0, 0.0, 1.0, 0.0, 0.0, 1.0, 0.0, 1.0, 1.0, 0.0, 1.0, 0.0, 0.0, 1.0, 0.0, 1.0, 1.0, 0.0, 1.0, 0.0, 0.0, 1.0, 0.0, 1.0, 1.0, 0.0, 1.0, 0.0, 0.0, 1.0, 0.0, 1.0, 1.0, 0.0, 1.0, 0.0, 0.0, 1.0, 0.0, 1.0, 1.0, 0.0, 1.0, 0.0, 0.0, 1.0, 0.0, 1.0, 1.0, 0.0, 1.0, 0.0, 0.0, 1.0, 0.0, 1.0, 1.0, 0.0, 1.0, 0.0, 0.0, 1.0, 0.0, 1.0, 1.0, 0.0, 1.0, 0.0, 0.0, 1.0, 0.0, 1.0, 1.0, 0.0, 1.0, 0.0, 0.0, 1.0, 0.0, 1.0, 1.0, 0.0, 1.0, 0.0, 0.0, 1.0, 0.0, 1.0, 1.0, 0.0, 1.0, 0.0, 0.0, 1.0, 0.0, 1.0, 1.0, 0.0, 1.0, 0.0, 0.0, 1.0, 0.0, 1.0, 1.0, 0.0, 1.0, 0.0, 0.0, 1.0, 0.0, 1.0, 1.0, 0.0, 1.0, 0.0, 0.0, 1.0, 0.0, 1.0, 1.0, 0.0, 1.0, 0.0, 0.0, 1.0, 0.0, 1.0, 1.0, 0.0, 1.0, 0.0, 0.0, 1.0, 0.0, 1.0, 1.0, 0.0, 1.0, 0.0, 0.0, 1.0, 0.0, 1.0, 1.0, 0.0, 1.0, 0.0, 0.0, 1.0, 0.0, 1.0, 1.0, 0.0, 1.0, 0.0, 0.0, 1.0, 0.0, 1.0, 1.0, 0.0, 1.0, 0.0, 0.0, 1.0, 0.0, 1.0, 1.0, 0.0, 1.0, 0.0, 0.0, 1.0, 0.0, 1.0, 1.0, 0.0, 1.0, 0.0, 0.0, 1.0, 0.0, 1.0, 1.0, 0.0, 1.0, 0.0, 0.0, 1.0, 0.0, 1.0, 1.0, 0.0, 1.0, 0.0, 0.0, 1.0, 0.0, 1.0, 1.0, 0.0, 1.0, 0.0, 0.0, 1.0, 0.0, 1.0, 1.0, 0.0, 1.0, 0.0, 0.0, 1.0, 0.0, 1.0, 1.0, 0.0, 1.0, 0.0, 0.0, 1.0, 0.0, 1.0, 1.0, 0.0, 1.0, 0.0, 0.0, 1.0, 0.0, 1.0, 1.0, 0.0, 1.0, 0.0, 0.0, 1.0, 0.0, 1.0, 1.0, 0.0, 1.0, 0.0, 0.0, 1.0, 0.0, 1.0, 1.0, 0.0, 1.0, 0.0, 0.0, 1.0, 0.0, 1.0, 1.0, 0.0, 1.0, 0.0, 0.0, 1.0, 0.0, 1.0, 1.0, 0.0, 1.0, 0.0, 0.0, 1.0, 0.0, 1.0, 1.0, 0.0, 1.0, 0.0, 0.0, 1.0, 0.0, 1.0, 1.0, 0.0, 1.0, 0.0, 0.0, 1.0, 0.0, 1.0, 1.0, 0.0, 1.0, 0.0, 0.0, 1.0, 0.0, 1.0, 1.0, 0.0, 1.0, 0.0, 0.0, 1.0, 0.0, 1.0, 1.0, 0.0, 1.0, 0.0, 0.0, 1.0, 0.0, 1.0, 1.0, 0.0, 1.0, 0.0, 0.0, 1.0, 0.0, 1.0, 1.0, 0.0, 1.0, 0.0, 0.0, 1.0, 0.0, 1.0, 1.0, 0.0, 1.0, 0.0, 0.0, 1.0, 0.0, 1.0, 1.0, 0.0, 1.0, 0.0, 0.0, 1.0, 0.0, 1.0, 1.0, 0.0, 1.0, 0.0, 0.0, 1.0, 0.0, 1.0, 1.0, 0.0, 1.0, 0.0, 0.0, 1.0, 0.0, 1.0, 1.0, 0.0, 1.0, 0.0, 0.0, 1.0, 0.0, 1.0, 1.0, 0.0, 1.0, 0.0, 0.0, 1.0, 0.0, 1.0, 1.0, 0.0, 1.0, 0.0, 0.0, 1.0, 0.0, 1.0, 1.0, 0.0, 1.0, 0.0, 0.0, 1.0, 0.0, 1.0, 1.0, 0.0, 1.0, 0.0, 0.0, 1.0, 0.0, 1.0, 1.0, 0.0, 1.0, 0.0, 0.0, 1.0, 0.0, 1.0, 1.0, 0.0, 1.0, 0.0, 0.0, 1.0, 0.0, 1.0, 1.0, 0.0, 1.0, 0.0, 0.0, 1.0, 0.0, 1.0, 1.0, 0.0, 1.0, 0.0, 0.0, 1.0, 0.0, 1.0, 1.0, 0.0, 1.0, 0.0, 0.0, 1.0, 0.0, 1.0, 1.0, 0.0, 1.0, 0.0, 0.0, 1.0, 0.0, 1.0, 1.0, 0.0, 1.0, 0.0, 0.0, 1.0, 0.0, 1.0, 1.0, 0.0, 1.0, 0.0, 0.0, 1.0, 0.0, 1.0, 1.0, 0.0, 1.0, 0.0, 0.0, 1.0, 0.0, 1.0, 1.0, 0.0, 1.0, 0.0, 0.0, 1.0, 0.0, 1.0, 1.0, 0.0, 1.0, 0.0, 0.0, 1.0, 0.0, 1.0, 1.0, 0.0, 1.0, 0.0, 0.0, 1.0, 0.0, 1.0, 1.0, 0.0, 1.0, 0.0, 0.0, 1.0, 0.0, 1.0, 1.0, 0.0, 1.0, 0.0, 0.0, 1.0, 0.0, 1.0, 1.0, 0.0, 1.0, 0.0, 0.0, 1.0, 0.0, 1.0, 1.0, 0.0, 1.0, 0.0, 0.0, 1.0, 0.0, 1.0, 1.0, 0.0, 1.0, 0.0, 0.0, 1.0, 0.0, 1.0, 1.0, 0.0, 1.0, 0.0, 0.0, 1.0, 0.0, 1.0, 1.0, 0.0, 1.0, 0.0, 0.0, 1.0, 0.0, 1.0, 1.0, 0.0, 1.0, 0.0, 0.0, 1.0, 0.0, 1.0, 1.0, 0.0, 1.0, 0.0, 0.0, 1.0, 0.0, 1.0, 1.0, 0.0, 1.0, 0.0, 0.0, 1.0, 0.0, 1.0, 1.0, 0.0, 1.0, 0.0, 0.0, 1.0, 0.0, 1.0, 1.0, 0.0, 1.0, 0.0, 0.0, 1.0, 0.0, 1.0, 1.0, 0.0, 1.0, 0.0, 0.0, 1.0, 0.0, 1.0, 1.0, 0.0, 1.0, 0.0, 0.0, 1.0, 0.0, 1.0, 1.0, 0.0, 1.0, 0.0, 0.0, 1.0, 0.0, 1.0, 1.0, 0.0, 1.0, 0.0, 0.0, 1.0, 0.0, 1.0, 1.0, 0.0, 1.0, 0.0, 0.0, 1.0, 0.0, 1.0, 1.0, 0.0, 1.0, 0.0, 0.0, 1.0, 0.0, 1.0, 1.0, 0.0, 1.0, 0.0, 0.0, 1.0, 0.0, 1.0, 1.0, 0.0, 1.0, 0.0, 0.0, 1.0, 0.0, 1.0, 1.0, 0.0, 1.0, 0.0, 0.0, 1.0, 0.0, 1.0, 1.0, 0.0, 1.0, 0.0, 0.0, 1.0, 0.0, 1.0, 1.0, 0.0, 1.0, 0.0, 0.0, 1.0, 0.0, 1.0, 1.0, 0.0, 1.0, 0.0, 0.0, 1.0, 0.0, 1.0, 1.0, 0.0, 1.0, 0.0, 0.0, 1.0, 0.0, 1.0, 1.0, 0.0, 1.0, 0.0, 0.0, 1.0, 0.0, 1.0, 1.0, 0.0, 1.0, 0.0, 0.0, 1.0, 0.0, 1.0, 1.0, 0.0, 1.0, 0.0, 0.0, 1.0, 0.0, 1.0, 1.0, 0.0, 1.0, 0.0, 0.0, 1.0, 0.0, 1.0, 1.0, 0.0, 1.0, 0.0, 0.0, 1.0, 0.0, 1.0, 1.0, 0.0, 1.0, 0.0, 0.0, 1.0, 0.0, 1.0, 1.0, 0.0, 1.0, 0.0, 0.0, 1.0, 0.0, 1.0, 1.0, 0.0, 1.0, 0.0, 0.0, 1.0, 0.0, 1.0, 1.0, 0.0, 1.0, 0.0, 0.0, 1.0, 0.0, 1.0, 1.0, 0.0, 1.0, 0.0, 0.0, 1.0, 0.0, 1.0, 1.0, 0.0, 1.0, 0.0, 0.0, 1.0, 0.0, 1.0, 1.0, 0.0, 1.0, 0.0, 0.0, 1.0, 0.0, 1.0, 1.0, 0.0, 1.0, 0.0, 0.0, 1.0, 0.0, 1.0, 1.0, 0.0, 1.0, 0.0, 0.0, 1.0, 0.0, 1.0, 1.0, 0.0, 1.0, 0.0, 0.0, 1.0, 0.0, 1.0, 1.0, 0.0, 1.0, 0.0, 0.0, 1.0, 0.0, 1.0, 1.0, 0.0, 1.0, 0.0, 0.0, 1.0, 0.0, 1.0, 1.0, 0.0, 1.0, 0.0, 0.0, 1.0, 0.0, 1.0, 1.0, 0.0, 1.0, 0.0, 0.0, 1.0, 0.0, 1.0, 1.0, 0.0, 1.0, 0.0, 0.0, 1.0, 0.0, 1.0, 1.0, 0.0, 1.0, 0.0, 0.0, 1.0, 0.0, 1.0, 1.0, 0.0, 1.0, 0.0, 0.0, 1.0, 0.0, 1.0, 1.0, 0.0, 1.0, 0.0, 0.0, 1.0, 0.0, 1.0, 1.0, 0.0, 1.0, 0.0, 0.0, 1.0, 0.0, 1.0, 1.0, 0.0, 1.0, 0.0, 0.0, 1.0, 0.0, 1.0, 1.0, 0.0, 1.0, 0.0, 0.0, 1.0, 0.0, 1.0, 1.0, 0.0, 1.0, 0.0, 0.0, 1.0, 0.0, 1.0, 1.0, 0.0, 1.0, 0.0, 0.0, 1.0, 0.0, 1.0, 1.0, 0.0, 1.0, 0.0, 0.0, 1.0, 0.0, 1.0, 1.0, 0.0, 1.0, 0.0, 0.0, 1.0, 0.0, 1.0, 1.0, 0.0, 1.0, 0.0, 0.0, 1.0, 0.0, 1.0, 1.0, 0.0, 1.0, 0.0, 0.0, 1.0, 0.0, 1.0, 1.0, 0.0, 1.0, 0.0, 0.0, 1.0, 0.0, 1.0, 1.0, 0.0, 1.0, 0.0, 0.0, 1.0, 0.0, 1.0, 1.0, 0.0, 1.0, 0.0, 0.0, 1.0, 0.0, 1.0, 1.0, 0.0, 1.0, 0.0, 0.0, 1.0, 0.0, 1.0, 1.0, 0.0, 1.0, 0.0, 0.0, 1.0, 0.0, 1.0, 1.0, 0.0, 1.0, 0.0, 0.0, 1.0, 0.0, 1.0, 1.0, 0.0, 1.0, 0.0, 0.0, 1.0, 0.0, 1.0, 1.0, 0.0, 1.0, 0.0, 0.0, 1.0, 0.0, 1.0, 1.0, 0.0, 1.0, 0.0, 0.0, 1.0, 0.0, 1.0, 1.0, 0.0, 1.0, 0.0, 0.0, 1.0, 0.0, 1.0, 1.0, 0.0, 1.0, 0.0, 0.0, 1.0, 0.0, 1.0, 1.0, 0.0, 1.0, 0.0, 0.0, 1.0, 0.0, 1.0, 1.0, 0.0, 1.0, 0.0, 0.0, 1.0, 0.0, 1.0, 1.0, 0.0, 1.0, 0.0, 0.0, 1.0, 0.0, 1.0, 1.0, 0.0, 1.0, 0.0, 0.0, 1.0, 0.0, 1.0, 1.0, 0.0, 1.0, 0.0, 0.0, 1.0, 0.0, 1.0, 1.0, 0.0, 1.0, 0.0, 0.0, 1.0, 0.0, 1.0, 1.0, 0.0, 1.0, 0.0, 0.0, 1.0, 0.0, 1.0, 1.0, 0.0, 1.0, 0.0, 0.0, 1.0, 0.0, 1.0, 1.0, 0.0, 1.0, 0.0, 0.0, 1.0, 0.0, 1.0, 1.0, 0.0, 1.0, 0.0, 0.0, 1.0, 0.0, 1.0, 1.0, 0.0, 1.0, 0.0, 0.0, 1.0, 0.0, 1.0, 1.0, 0.0, 1.0, 0.0, 0.0, 1.0, 0.0, 1.0, 1.0, 0.0, 1.0, 0.0, 0.0, 1.0, 0.0, 1.0, 1.0, 0.0, 1.0, 0.0, 0.0, 1.0, 0.0, 1.0, 1.0, 0.0, 1.0, 0.0, 0.0, 1.0, 0.0, 1.0, 1.0, 0.0, 1.0, 0.0, 0.0, 1.0, 0.0, 1.0, 1.0, 0.0, 1.0, 0.0, 0.0, 1.0, 0.0, 1.0, 1.0, 0.0, 1.0, 0.0, 0.0, 1.0, 0.0, 1.0, 1.0, 0.0, 1.0, 0.0, 0.0, 1.0, 0.0, 1.0, 1.0, 0.0, 1.0, 0.0, 0.0, 1.0, 0.0, 1.0, 1.0, 0.0, 1.0, 0.0, 0.0, 1.0, 0.0, 1.0, 1.0, 0.0, 1.0, 0.0, 0.0, 1.0, 0.0, 1.0, 1.0, 0.0, 1.0, 0.0, 0.0, 1.0, 0.0, 1.0, 1.0, 0.0, 1.0, 0.0, 0.0, 1.0, 0.0, 1.0, 1.0, 0.0, 1.0, 0.0, 0.0, 1.0, 0.0, 1.0, 1.0, 0.0, 1.0, 0.0, 0.0, 1.0, 0.0, 1.0, 1.0, 0.0, 1.0, 0.0, 0.0, 1.0, 0.0, 1.0, 1.0, 0.0, 1.0, 0.0, 0.0, 1.0, 0.0, 1.0, 1.0, 0.0, 1.0, 0.0, 0.0, 1.0, 0.0, 1.0, 1.0, 0.0, 1.0, 0.0, 0.0, 1.0, 0.0, 1.0, 1.0, 0.0, 1.0, 0.0, 0.0, 1.0, 0.0, 1.0, 1.0, 0.0, 1.0, 0.0, 0.0, 1.0, 0.0, 1.0, 1.0, 0.0, 1.0, 0.0, 0.0, 1.0, 0.0, 1.0, 1.0, 0.0, 1.0, 0.0, 0.0, 1.0, 0.0, 1.0, 1.0, 0.0, 1.0, 0.0, 0.0, 1.0, 0.0, 1.0, 1.0, 0.0, 1.0, 0.0, 0.0, 1.0, 0.0, 1.0, 1.0, 0.0, 1.0, 0.0, 0.0, 1.0, 0.0, 1.0, 1.0, 0.0, 1.0, 0.0, 0.0, 1.0, 0.0, 1.0, 1.0, 0.0, 1.0, 0.0, 0.0, 1.0, 0.0, 1.0, 1.0, 0.0, 1.0, 0.0, 0.0, 1.0, 0.0, 1.0, 1.0, 0.0, 1.0, 0.0, 0.0, 1.0, 0.0, 1.0, 1.0, 0.0, 1.0, 0.0, 0.0, 1.0, 0.0, 1.0, 1.0, 0.0, 1.0, 0.0, 0.0, 1.0, 0.0, 1.0, 1.0, 0.0, 1.0, 0.0, 0.0, 1.0, 0.0, 1.0, 1.0, 0.0, 1.0, 0.0, 0.0, 1.0, 0.0, 1.0, 1.0, 0.0, 1.0, 0.0, 0.0, 1.0, 0.0, 1.0, 1.0, 0.0, 1.0, 0.0, 0.0, 1.0, 0.0, 1.0, 1.0, 0.0, 1.0, 0.0, 0.0, 1.0, 0.0, 1.0, 1.0, 0.0, 1.0, 0.0, 0.0, 1.0, 0.0, 1.0, 1.0, 0.0, 1.0, 0.0, 0.0, 1.0, 0.0, 1.0, 1.0, 0.0, 1.0, 0.0, 0.0, 1.0, 0.0, 1.0, 1.0, 0.0, 1.0, 0.0, 0.0, 1.0, 0.0, 1.0, 1.0, 0.0, 1.0, 0.0, 0.0, 1.0, 0.0, 1.0, 1.0, 0.0, 1.0, 0.0, 0.0, 1.0, 0.0, 1.0, 1.0, 0.0, 1.0, 0.0, 0.0, 1.0, 0.0, 1.0, 1.0, 0.0, 1.0, 0.0, 0.0, 1.0, 0.0, 1.0, 1.0, 0.0, 1.0, 0.0, 0.0, 1.0, 0.0, 1.0, 1.0, 0.0, 1.0, 0.0, 0.0, 1.0, 0.0, 1.0, 1.0, 0.0, 1.0, 0.0, 0.0, 1.0, 0.0, 1.0, 1.0, 0.0, 1.0, 0.0, 0.0, 1.0, 0.0, 1.0, 1.0, 0.0, 1.0, 0.0, 0.0, 1.0, 0.0, 1.0, 1.0, 0.0, 1.0, 0.0, 0.0, 1.0, 0.0, 1.0, 1.0, 0.0, 1.0, 0.0, 0.0, 1.0, 0.0, 1.0, 1.0, 0.0, 1.0, 0.0, 0.0, 1.0, 0.0, 1.0, 1.0, 0.0, 1.0, 0.0, 0.0, 1.0, 0.0, 1.0, 1.0, 0.0, 1.0, 0.0, 0.0, 1.0, 0.0, 1.0, 1.0, 0.0, 1.0, 0.0, 0.0, 1.0, 0.0, 1.0, 1.0, 0.0, 1.0, 0.0, 0.0, 1.0, 0.0, 1.0, 1.0, 0.0, 1.0, 0.0, 0.0, 1.0, 0.0, 1.0, 1.0, 0.0, 1.0, 0.0, 0.0, 1.0, 0.0, 1.0, 1.0, 0.0, 1.0, 0.0, 0.0, 1.0, 0.0, 1.0, 1.0, 0.0, 1.0, 0.0, 0.0, 1.0, 0.0, 1.0, 1.0, 0.0, 1.0, 0.0, 0.0, 1.0, 0.0, 1.0, 1.0, 0.0, 1.0, 0.0, 0.0, 1.0, 0.0, 1.0, 1.0, 0.0, 1.0, 0.0, 0.0, 1.0, 0.0, 1.0, 1.0, 0.0, 1.0, 0.0, 0.0, 1.0, 0.0, 1.0, 1.0, 0.0, 1.0, 0.0, 0.0, 1.0, 0.0, 1.0, 1.0, 0.0, 1.0, 0.0, 0.0, 1.0, 0.0, 1.0, 1.0, 0.0, 1.0, 0.0, 0.0, 1.0, 0.0, 1.0, 1.0, 0.0, 1.0, 0.0, 0.0, 1.0, 0.0, 1.0, 1.0, 0.0, 1.0, 0.0, 0.0, 1.0, 0.0, 1.0, 1.0, 0.0, 1.0, 0.0, 0.0, 1.0, 0.0, 1.0, 1.0, 0.0, 1.0, 0.0, 0.0, 1.0, 0.0, 1.0, 1.0, 0.0, 1.0, 0.0, 0.0, 1.0, 0.0, 1.0, 1.0, 0.0, 1.0, 0.0, 0.0, 1.0, 0.0, 1.0, 1.0, 0.0, 1.0, 0.0, 0.0, 1.0, 0.0, 1.0, 1.0, 0.0, 1.0])
_uv.active_render = True
me_vert.materials.append(None)
me_vert.materials.append(mat_material)
me_vert.update()
me_plane = bpy.data.meshes.new('Plane')
me_plane.from_pydata([(9.8, -0.2, 0.0), (0.2, -0.2, 0.0), (0.2, -0.8, 0.0), (9.8, -0.8, 0.0), (-0.8, 0.2, 0.0), (-0.8, 21.8, 0.0), (-0.2, 0.2, 0.0), (-0.2, 21.8, 0.0), (10.2, 0.2, 0.0), (10.2, 21.8, 0.0), (10.8, 0.2, 0.0), (10.8, 21.8, 0.0)], [], [(2, 3, 0, 1), (4, 6, 7, 5), (8, 10, 11, 9)])
_uv = me_plane.uv_layers.new(name='UVMap')
_uv.uv.foreach_set('vector', [0.51, 0.1, 0.99, 0.1, 0.99, 0.4, 0.51, 0.4, 0.51, 0.004545, 0.54, 0.004545, 0.54, 0.4955, 0.51, 0.4955, 0.51, 0.004545, 0.54, 0.004545, 0.54, 0.4955, 0.51, 0.4955])
me_plane.update()
me_plane_001 = bpy.data.meshes.new('Plane.001')
me_plane_001.from_pydata([(-4.8, -1.2, 0.0), (-1.2, -1.8, 0.0), (-1.2, -1.2, 0.0), (-4.5, -1.8, 0.0), (-4.8, -1.5, 0.0)], [], [(4, 3, 1, 2, 0)])
_uv = me_plane_001.uv_layers.new(name='UVMap')
_uv.uv.foreach_set('vector', [0.05, 0.5, 0.125, 0.2, 0.95, 0.2, 0.95, 0.8, 0.05, 0.8])
me_plane_001.update()
me_vert_001 = bpy.data.meshes.new('Vert.001')
me_vert_001.from_pydata([(0.0, 0.0, 0.0)], [], [])
me_vert_001.materials.append(mat_material)
me_vert_001.update()

# ---- curves / text
txt_text = bpy.data.curves.new('Text', 'FONT')
txt_text.dimensions = '2D'
txt_text.body = 'hold'
txt_text.bevel_profile.use_clip = True
txt_text.fill_mode = 'NONE'

# ---- objects
ob_vert = bpy.data.objects.new('Vert', me_vert)
ob_plane = bpy.data.objects.new('Plane', me_plane)
ob_plane_001 = bpy.data.objects.new('Plane.001', me_plane_001)
ob_text = bpy.data.objects.new('Text', txt_text)
ob_vert_001 = bpy.data.objects.new('Vert.001', me_vert_001)

# ---- transforms, parenting, visibility, modifiers, constraints
ob_vert.location = (0.0, 0.0, 0.0)
ob_plane.location = (0.0, 0.0, 0.0)
ob_plane_001.location = (0.0, 22.0, 0.0)
ob_text.location = (-3.0, 21.0, 0.0)
ob_vert_001.location = (0.0, 0.0, 0.0)
_m = ob_vert_001.modifiers.new('GeometryNodes', 'NODES')
_m.node_group = ng_geometry_nodes

# ---- collection membership
scene.collection.objects.link(ob_vert)
scene.collection.objects.link(ob_plane)
scene.collection.objects.link(ob_plane_001)
scene.collection.objects.link(ob_text)
col_collection_1.objects.link(ob_vert_001)
def _layer_coll(name, lc=None):
    lc = lc or bpy.context.view_layer.layer_collection
    for c in lc.children:
        if c.name == name: return c
        r = _layer_coll(name, c)
        if r: return r
_layer_coll('Collection 1').exclude = True

# ---- scene / render settings (as saved in the file)
scene.frame_start = 1; scene.frame_end = 250; scene.frame_set(1)
scene.render.engine = 'CYCLES'
scene.render.image_settings.color_depth = '16'
scene.render.image_settings.compression = 0
scene.render.fps = 60
scene.render.film_transparent = True
scene.render.hair_subdiv = 1
scene.render.use_high_quality_normals = True
scene.cycles.feature_set = 'EXPERIMENTAL'
scene.cycles.samples = 64
scene.cycles.sampling_pattern = 'TABULATED_SOBOL'
scene.cycles.use_light_tree = False
scene.cycles.min_light_bounces = 6
scene.cycles.min_transparent_bounces = 6
scene.cycles.caustics_reflective = False
scene.cycles.caustics_refractive = False
scene.cycles.volume_bounces = 2
scene.cycles.transparent_max_bounces = 12
scene.cycles.preview_dicing_rate = 2.0
scene.cycles.film_transparent_glass = True
scene.cycles.use_animated_seed = True
scene.cycles.use_fast_gi = True
scene.cycles.ao_bounces = 4
scene.cycles.ao_bounces_render = 0
scene.eevee.taa_samples = 64
scene.eevee.taa_render_samples = 128
scene.eevee.use_taa_reprojection = False
scene.eevee.volumetric_tile_size = '4'
scene.eevee.volumetric_samples = 128
scene.eevee.use_volumetric_shadows = True
scene.eevee.volumetric_shadow_samples = 32
scene.eevee.use_gtao = True
scene.eevee.gtao_quality = 0.9
scene.eevee.gtao_distance = 0.5
scene.eevee.fast_gi_quality = 0.9
scene.eevee.use_overscan = True
scene.eevee.use_raytracing = True
scene.view_settings.view_transform = 'Filmic'
bpy.context.view_layer.update()

# ---- added for rendering (the .blend has no active camera and no usable light): camera, sun
cam_auto = bpy.data.cameras.new('AutoCamera')
cam_auto.lens = 50.0
cam_auto.sensor_width = 36.0
cam_auto.clip_end = 1000.0
ob_auto_camera = bpy.data.objects.new('AutoCamera', cam_auto)
scene.collection.objects.link(ob_auto_camera)
ob_auto_camera.location = (28.5603, -20.0724, 20.4483)
ob_auto_camera.rotation_euler = (1.09748, -7.21219e-08, 0.694738)
scene.camera = ob_auto_camera
light_auto_sun = bpy.data.lights.new('AutoSun', 'SUN')
light_auto_sun.energy = 3.0
light_auto_sun.angle = 0.0523599
ob_auto_sun = bpy.data.objects.new('AutoSun', light_auto_sun)
scene.collection.objects.link(ob_auto_sun)
ob_auto_sun.rotation_euler = (0.872665, 0.174533, 0.523599)
bpy.context.view_layer.update()
